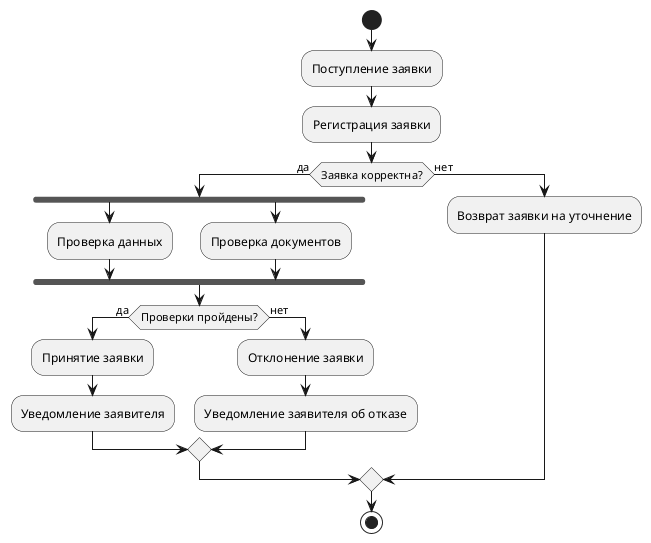

The diagram above was rendered by PlantUML. Its source (embedded in the PNG):
@startuml "activity_dia_01"

start
:Поступление заявки;
:Регистрация заявки;
if (Заявка корректна?) then (да)
  fork
    :Проверка данных;
  fork again
    :Проверка документов;
  end fork
  if (Проверки пройдены?) then (да)
    :Принятие заявки;
    :Уведомление заявителя;
  else (нет)
    :Отклонение заявки;
    :Уведомление заявителя об отказе;
  endif
else (нет)
  :Возврат заявки на уточнение;
endif
stop

@enduml